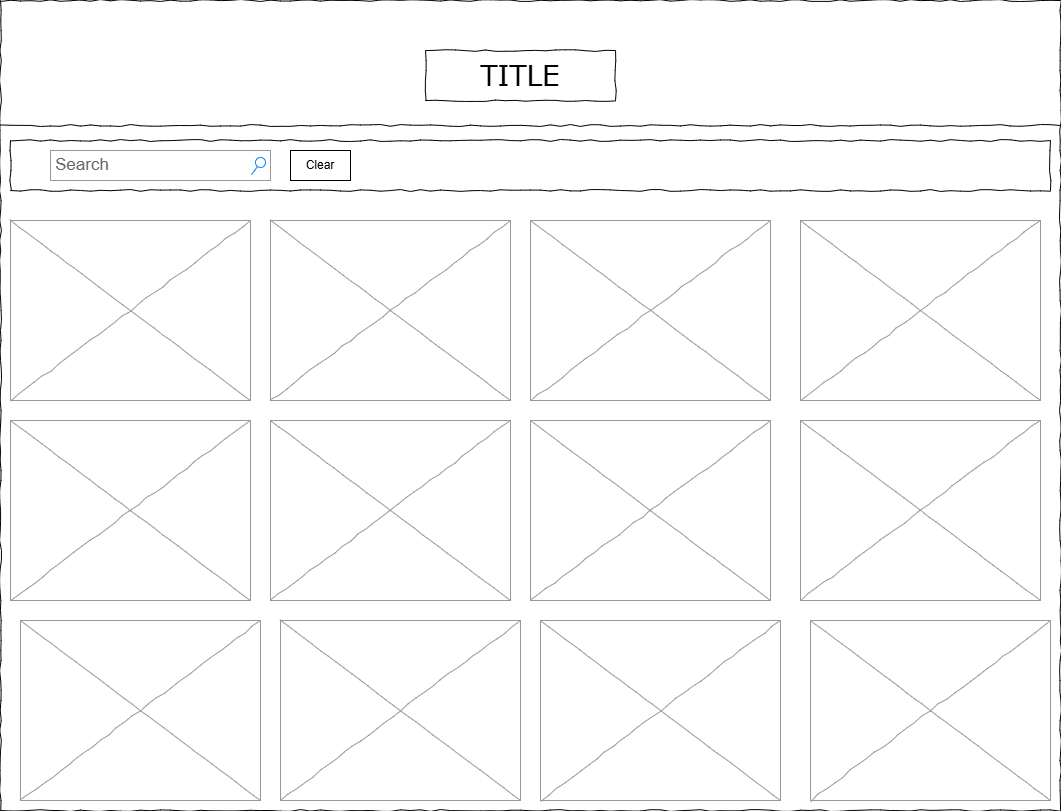

The diagram above was exported from draw.io. Its source (the exported page's mxGraphModel, read from the mxfile embedded in the PNG):
<mxGraphModel dx="1050" dy="522" grid="1" gridSize="10" guides="1" tooltips="1" connect="1" arrows="1" fold="1" page="1" pageScale="1" pageWidth="1100" pageHeight="850" background="none" math="0" shadow="0">
  <root>
    <mxCell id="0" />
    <mxCell id="1" parent="0" />
    <mxCell id="677b7b8949515195-1" value="" style="whiteSpace=wrap;html=1;rounded=0;shadow=0;labelBackgroundColor=none;strokeColor=#000000;strokeWidth=1;fillColor=none;fontFamily=Verdana;fontSize=12;fontColor=#000000;align=center;comic=1;" parent="1" vertex="1">
      <mxGeometry x="20" y="20" width="1060" height="810" as="geometry" />
    </mxCell>
    <mxCell id="677b7b8949515195-2" value="TITLE" style="whiteSpace=wrap;html=1;rounded=0;shadow=0;labelBackgroundColor=none;strokeWidth=1;fontFamily=Verdana;fontSize=28;align=center;comic=1;" parent="1" vertex="1">
      <mxGeometry x="445" y="70" width="190" height="50" as="geometry" />
    </mxCell>
    <mxCell id="677b7b8949515195-3" value="Search" style="strokeWidth=1;shadow=0;dashed=0;align=center;html=1;shape=mxgraph.mockup.forms.searchBox;strokeColor=#999999;mainText=;strokeColor2=#008cff;fontColor=#666666;fontSize=17;align=left;spacingLeft=3;rounded=0;labelBackgroundColor=none;comic=1;" parent="1" vertex="1">
      <mxGeometry x="70" y="170" width="220" height="30" as="geometry" />
    </mxCell>
    <mxCell id="677b7b8949515195-9" value="" style="line;strokeWidth=1;html=1;rounded=0;shadow=0;labelBackgroundColor=none;fillColor=none;fontFamily=Verdana;fontSize=14;fontColor=#000000;align=center;comic=1;" parent="1" vertex="1">
      <mxGeometry x="20" y="140" width="1060" height="10" as="geometry" />
    </mxCell>
    <mxCell id="677b7b8949515195-10" value="" style="whiteSpace=wrap;html=1;rounded=0;shadow=0;labelBackgroundColor=none;strokeWidth=1;fillColor=none;fontFamily=Verdana;fontSize=12;align=center;comic=1;" parent="1" vertex="1">
      <mxGeometry x="30" y="160" width="1040" height="50" as="geometry" />
    </mxCell>
    <mxCell id="677b7b8949515195-16" value="" style="verticalLabelPosition=bottom;shadow=0;dashed=0;align=center;html=1;verticalAlign=top;strokeWidth=1;shape=mxgraph.mockup.graphics.simpleIcon;strokeColor=#999999;rounded=0;labelBackgroundColor=none;fontFamily=Verdana;fontSize=14;fontColor=#000000;comic=1;" parent="1" vertex="1">
      <mxGeometry x="30" y="240" width="240" height="180" as="geometry" />
    </mxCell>
    <mxCell id="ct7qS-nXtu0-0UD6MyV--2" value="" style="verticalLabelPosition=bottom;shadow=0;dashed=0;align=center;html=1;verticalAlign=top;strokeWidth=1;shape=mxgraph.mockup.graphics.simpleIcon;strokeColor=#999999;rounded=0;labelBackgroundColor=none;fontFamily=Verdana;fontSize=14;fontColor=#000000;comic=1;" vertex="1" parent="1">
      <mxGeometry x="290" y="240" width="240" height="180" as="geometry" />
    </mxCell>
    <mxCell id="ct7qS-nXtu0-0UD6MyV--3" value="" style="verticalLabelPosition=bottom;shadow=0;dashed=0;align=center;html=1;verticalAlign=top;strokeWidth=1;shape=mxgraph.mockup.graphics.simpleIcon;strokeColor=#999999;rounded=0;labelBackgroundColor=none;fontFamily=Verdana;fontSize=14;fontColor=#000000;comic=1;" vertex="1" parent="1">
      <mxGeometry x="30" y="440" width="240" height="180" as="geometry" />
    </mxCell>
    <mxCell id="ct7qS-nXtu0-0UD6MyV--4" value="" style="verticalLabelPosition=bottom;shadow=0;dashed=0;align=center;html=1;verticalAlign=top;strokeWidth=1;shape=mxgraph.mockup.graphics.simpleIcon;strokeColor=#999999;rounded=0;labelBackgroundColor=none;fontFamily=Verdana;fontSize=14;fontColor=#000000;comic=1;" vertex="1" parent="1">
      <mxGeometry x="290" y="440" width="240" height="180" as="geometry" />
    </mxCell>
    <mxCell id="ct7qS-nXtu0-0UD6MyV--5" value="" style="verticalLabelPosition=bottom;shadow=0;dashed=0;align=center;html=1;verticalAlign=top;strokeWidth=1;shape=mxgraph.mockup.graphics.simpleIcon;strokeColor=#999999;rounded=0;labelBackgroundColor=none;fontFamily=Verdana;fontSize=14;fontColor=#000000;comic=1;" vertex="1" parent="1">
      <mxGeometry x="550" y="240" width="240" height="180" as="geometry" />
    </mxCell>
    <mxCell id="ct7qS-nXtu0-0UD6MyV--6" value="" style="verticalLabelPosition=bottom;shadow=0;dashed=0;align=center;html=1;verticalAlign=top;strokeWidth=1;shape=mxgraph.mockup.graphics.simpleIcon;strokeColor=#999999;rounded=0;labelBackgroundColor=none;fontFamily=Verdana;fontSize=14;fontColor=#000000;comic=1;" vertex="1" parent="1">
      <mxGeometry x="820" y="240" width="240" height="180" as="geometry" />
    </mxCell>
    <mxCell id="ct7qS-nXtu0-0UD6MyV--7" value="" style="verticalLabelPosition=bottom;shadow=0;dashed=0;align=center;html=1;verticalAlign=top;strokeWidth=1;shape=mxgraph.mockup.graphics.simpleIcon;strokeColor=#999999;rounded=0;labelBackgroundColor=none;fontFamily=Verdana;fontSize=14;fontColor=#000000;comic=1;" vertex="1" parent="1">
      <mxGeometry x="550" y="440" width="240" height="180" as="geometry" />
    </mxCell>
    <mxCell id="ct7qS-nXtu0-0UD6MyV--8" value="" style="verticalLabelPosition=bottom;shadow=0;dashed=0;align=center;html=1;verticalAlign=top;strokeWidth=1;shape=mxgraph.mockup.graphics.simpleIcon;strokeColor=#999999;rounded=0;labelBackgroundColor=none;fontFamily=Verdana;fontSize=14;fontColor=#000000;comic=1;" vertex="1" parent="1">
      <mxGeometry x="820" y="440" width="240" height="180" as="geometry" />
    </mxCell>
    <mxCell id="ct7qS-nXtu0-0UD6MyV--17" value="" style="verticalLabelPosition=bottom;shadow=0;dashed=0;align=center;html=1;verticalAlign=top;strokeWidth=1;shape=mxgraph.mockup.graphics.simpleIcon;strokeColor=#999999;rounded=0;labelBackgroundColor=none;fontFamily=Verdana;fontSize=14;fontColor=#000000;comic=1;" vertex="1" parent="1">
      <mxGeometry x="40" y="640" width="240" height="180" as="geometry" />
    </mxCell>
    <mxCell id="ct7qS-nXtu0-0UD6MyV--18" value="" style="verticalLabelPosition=bottom;shadow=0;dashed=0;align=center;html=1;verticalAlign=top;strokeWidth=1;shape=mxgraph.mockup.graphics.simpleIcon;strokeColor=#999999;rounded=0;labelBackgroundColor=none;fontFamily=Verdana;fontSize=14;fontColor=#000000;comic=1;" vertex="1" parent="1">
      <mxGeometry x="300" y="640" width="240" height="180" as="geometry" />
    </mxCell>
    <mxCell id="ct7qS-nXtu0-0UD6MyV--19" value="" style="verticalLabelPosition=bottom;shadow=0;dashed=0;align=center;html=1;verticalAlign=top;strokeWidth=1;shape=mxgraph.mockup.graphics.simpleIcon;strokeColor=#999999;rounded=0;labelBackgroundColor=none;fontFamily=Verdana;fontSize=14;fontColor=#000000;comic=1;" vertex="1" parent="1">
      <mxGeometry x="560" y="640" width="240" height="180" as="geometry" />
    </mxCell>
    <mxCell id="ct7qS-nXtu0-0UD6MyV--20" value="" style="verticalLabelPosition=bottom;shadow=0;dashed=0;align=center;html=1;verticalAlign=top;strokeWidth=1;shape=mxgraph.mockup.graphics.simpleIcon;strokeColor=#999999;rounded=0;labelBackgroundColor=none;fontFamily=Verdana;fontSize=14;fontColor=#000000;comic=1;" vertex="1" parent="1">
      <mxGeometry x="830" y="640" width="240" height="180" as="geometry" />
    </mxCell>
    <mxCell id="ct7qS-nXtu0-0UD6MyV--21" value="Clear" style="rounded=0;whiteSpace=wrap;html=1;" vertex="1" parent="1">
      <mxGeometry x="310" y="170" width="60" height="30" as="geometry" />
    </mxCell>
  </root>
</mxGraphModel>